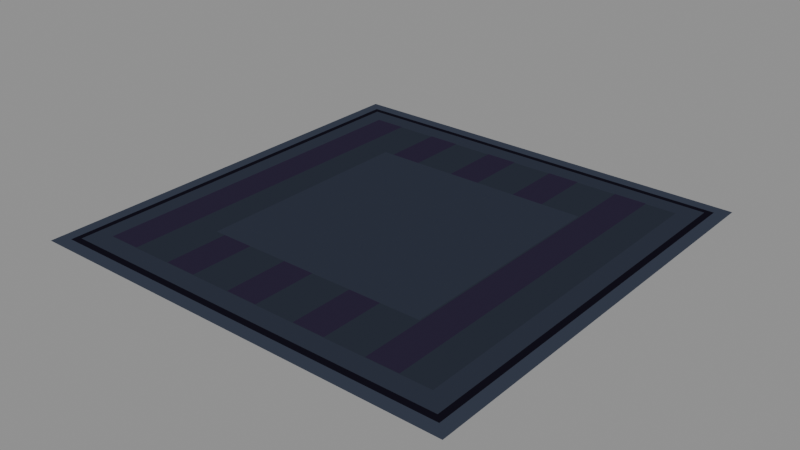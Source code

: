 # Source: ground-hatch.blend  (saved by Blender 5.2.44; exported with 4.5.12 LTS)
import bpy
from mathutils import Matrix  # noqa: F401  (used for matrix-valued properties, if any)

bpy.ops.wm.read_factory_settings(use_empty=True)
scene = bpy.context.scene
scene.name = 'Scene'

# ---- materials (node trees are filled in below, after node groups)
mat_pal_floor_1 = bpy.data.materials.new('pal-floor_1')
mat_pal_ink_0 = bpy.data.materials.new('pal-ink_0')
mat_pal_dim_0 = bpy.data.materials.new('pal-dim_0')
mat_pal_floor_0 = bpy.data.materials.new('pal-floor_0')
mat_pal_ink_1 = bpy.data.materials.new('pal-ink_1')

# ---- material node trees
mat_pal_floor_1.use_nodes = True; mat_pal_floor_1.node_tree.nodes.clear()
_N = mat_pal_floor_1.node_tree.nodes; _L = mat_pal_floor_1.node_tree.links
n0 = _N.new('ShaderNodeOutputMaterial'); n0.name = 'Material Output'; n0.location = (0, 0)
n1 = _N.new('ShaderNodeEmission'); n1.name = 'Emission'; n1.location = (0, 0)
n1.inputs[0].default_value = (0.03689, 0.04519, 0.06848, 1.0)
_L.new(n1.outputs[0], n0.inputs[0])
n0.is_active_output = True
mat_pal_ink_0.use_nodes = True; mat_pal_ink_0.node_tree.nodes.clear()
_N = mat_pal_ink_0.node_tree.nodes; _L = mat_pal_ink_0.node_tree.links
n0 = _N.new('ShaderNodeOutputMaterial'); n0.name = 'Material Output'; n0.location = (0, 0)
n1 = _N.new('ShaderNodeEmission'); n1.name = 'Emission'; n1.location = (0, 0)
n1.inputs[0].default_value = (0.006995, 0.006049, 0.01161, 1.0)
_L.new(n1.outputs[0], n0.inputs[0])
n0.is_active_output = True
mat_pal_dim_0.use_nodes = True; mat_pal_dim_0.node_tree.nodes.clear()
_N = mat_pal_dim_0.node_tree.nodes; _L = mat_pal_dim_0.node_tree.links
n0 = _N.new('ShaderNodeOutputMaterial'); n0.name = 'Material Output'; n0.location = (0, 0)
n1 = _N.new('ShaderNodeEmission'); n1.name = 'Emission'; n1.location = (0, 0)
n1.inputs[0].default_value = (0.02732, 0.0331, 0.05127, 1.0)
_L.new(n1.outputs[0], n0.inputs[0])
n0.is_active_output = True
mat_pal_floor_0.use_nodes = True; mat_pal_floor_0.node_tree.nodes.clear()
_N = mat_pal_floor_0.node_tree.nodes; _L = mat_pal_floor_0.node_tree.links
n0 = _N.new('ShaderNodeOutputMaterial'); n0.name = 'Material Output'; n0.location = (0, 0)
n1 = _N.new('ShaderNodeEmission'); n1.name = 'Emission'; n1.location = (0, 0)
n1.inputs[0].default_value = (0.02315, 0.02843, 0.04231, 1.0)
_L.new(n1.outputs[0], n0.inputs[0])
n0.is_active_output = True
mat_pal_ink_1.use_nodes = True; mat_pal_ink_1.node_tree.nodes.clear()
_N = mat_pal_ink_1.node_tree.nodes; _L = mat_pal_ink_1.node_tree.links
n0 = _N.new('ShaderNodeOutputMaterial'); n0.name = 'Material Output'; n0.location = (0, 0)
n1 = _N.new('ShaderNodeEmission'); n1.name = 'Emission'; n1.location = (0, 0)
n1.inputs[0].default_value = (0.02315, 0.01764, 0.03955, 1.0)
_L.new(n1.outputs[0], n0.inputs[0])
n0.is_active_output = True

# ---- meshes
me_deck = bpy.data.meshes.new('deck')
me_deck.from_pydata([(-1.0, -1.0, 0.002), (1.0, -1.0, 0.002), (1.0, 1.0, 0.002), (-1.0, 1.0, 0.002)], [], [(0, 1, 2, 3)])
me_deck.materials.append(mat_pal_floor_1)
me_deck.update()
me_outline = bpy.data.meshes.new('outline')
me_outline.from_pydata([(-0.9428, -0.9428, 0.004), (0.9428, -0.9428, 0.004), (0.9428, 0.9428, 0.004), (-0.9428, 0.9428, 0.004)], [], [(0, 1, 2, 3)])
me_outline.materials.append(mat_pal_ink_0)
me_outline.update()
me_frame = bpy.data.meshes.new('frame')
me_frame.from_pydata([(-0.9133, -0.9133, 0.006), (0.9133, -0.9133, 0.006), (0.9133, 0.9133, 0.006), (-0.9133, 0.9133, 0.006)], [], [(0, 1, 2, 3)])
me_frame.materials.append(mat_pal_dim_0)
me_frame.update()
me_leaf = bpy.data.meshes.new('leaf')
me_leaf.from_pydata([(-0.825, -0.825, 0.008), (0.825, -0.825, 0.008), (0.825, 0.825, 0.008), (-0.825, 0.825, 0.008)], [], [(0, 3, 2, 1)])
me_leaf.materials.append(mat_pal_floor_0)
me_leaf.update()
me_slat_0 = bpy.data.meshes.new('slat-0')
me_slat_0.from_pydata([(-0.825, -0.825, 0.01), (-0.675, -0.825, 0.01), (-0.675, 0.825, 0.01), (-0.825, 0.825, 0.01)], [], [(0, 1, 2, 3)])
me_slat_0.materials.append(mat_pal_ink_1)
me_slat_0.update()
me_slat_1 = bpy.data.meshes.new('slat-1')
me_slat_1.from_pydata([(-0.485, -0.825, 0.01), (-0.335, -0.825, 0.01), (-0.335, 0.825, 0.01), (-0.485, 0.825, 0.01)], [], [(0, 1, 2, 3)])
me_slat_1.materials.append(mat_pal_ink_1)
me_slat_1.update()
me_slat_2 = bpy.data.meshes.new('slat-2')
me_slat_2.from_pydata([(-0.145, -0.825, 0.01), (0.005042, -0.825, 0.01), (0.005042, 0.825, 0.01), (-0.145, 0.825, 0.01)], [], [(0, 1, 2, 3)])
me_slat_2.materials.append(mat_pal_ink_1)
me_slat_2.update()
me_slat_3 = bpy.data.meshes.new('slat-3')
me_slat_3.from_pydata([(0.195, -0.825, 0.01), (0.345, -0.825, 0.01), (0.345, 0.825, 0.01), (0.195, 0.825, 0.01)], [], [(0, 1, 2, 3)])
me_slat_3.materials.append(mat_pal_ink_1)
me_slat_3.update()
me_slat_4 = bpy.data.meshes.new('slat-4')
me_slat_4.from_pydata([(0.535, -0.825, 0.01), (0.685, -0.825, 0.01), (0.685, 0.825, 0.01), (0.535, 0.825, 0.01)], [], [(0, 1, 2, 3)])
me_slat_4.materials.append(mat_pal_ink_1)
me_slat_4.update()
me_pad = bpy.data.meshes.new('pad')
me_pad.from_pydata([(-0.5303, -0.5303, 0.012), (0.5303, -0.5303, 0.012), (0.5303, 0.5303, 0.012), (-0.5303, 0.5303, 0.012)], [], [(0, 1, 2, 3)])
me_pad.materials.append(mat_pal_dim_0)
me_pad.update()

# ---- objects
ob_deck = bpy.data.objects.new('deck', me_deck)
ob_outline = bpy.data.objects.new('outline', me_outline)
ob_frame = bpy.data.objects.new('frame', me_frame)
ob_leaf = bpy.data.objects.new('leaf', me_leaf)
ob_slat_0 = bpy.data.objects.new('slat-0', me_slat_0)
ob_slat_1 = bpy.data.objects.new('slat-1', me_slat_1)
ob_slat_2 = bpy.data.objects.new('slat-2', me_slat_2)
ob_slat_3 = bpy.data.objects.new('slat-3', me_slat_3)
ob_slat_4 = bpy.data.objects.new('slat-4', me_slat_4)
ob_pad = bpy.data.objects.new('pad', me_pad)

# ---- transforms, parenting, visibility, modifiers, constraints
ob_deck.location = (-0.02945, 0.02945, 0.0)
ob_outline.location = (-0.02945, 0.02945, 0.0)
ob_frame.location = (-0.02945, 0.02945, 0.0)
ob_leaf.location = (-0.02945, 0.02945, 0.0)
ob_slat_0.location = (-0.02945, 0.02945, 0.0)
ob_slat_1.location = (-0.02945, 0.02945, 0.0)
ob_slat_2.location = (-0.02945, 0.02945, 0.0)
ob_slat_3.location = (-0.02945, 0.02945, 0.0)
ob_slat_4.location = (-0.02945, 0.02945, 0.0)
ob_pad.location = (-0.02945, 0.02945, 0.0)

# ---- collection membership
scene.collection.objects.link(ob_deck)
scene.collection.objects.link(ob_outline)
scene.collection.objects.link(ob_frame)
scene.collection.objects.link(ob_leaf)
scene.collection.objects.link(ob_slat_0)
scene.collection.objects.link(ob_slat_1)
scene.collection.objects.link(ob_slat_2)
scene.collection.objects.link(ob_slat_3)
scene.collection.objects.link(ob_slat_4)
scene.collection.objects.link(ob_pad)

# ---- scene / render settings (as saved in the file)
scene.frame_start = 1; scene.frame_end = 250; scene.frame_set(1)
scene.render.engine = 'BLENDER_EEVEE_NEXT'
scene.render.bake_bias = 0.0
scene.render.bake_samples = 0
scene.render.compositor_device = 'GPU'
scene.eevee.use_volume_custom_range = False
scene.eevee.fast_gi_thickness_near = 0.1
scene.eevee.fast_gi_thickness_far = 0.0
scene.eevee.ray_tracing_options.screen_trace_thickness = 0.1
bpy.context.view_layer.update()

# ---- added for rendering (the .blend has no active camera and no usable light): camera, sun + grey world if the file has none
cam_auto = bpy.data.cameras.new('AutoCamera')
cam_auto.lens = 50.0
cam_auto.sensor_width = 36.0
cam_auto.clip_end = 1000.0
ob_auto_camera = bpy.data.objects.new('AutoCamera', cam_auto)
scene.collection.objects.link(ob_auto_camera)
ob_auto_camera.location = (2.5875, -3.11089, 2.10056)
ob_auto_camera.rotation_euler = (1.09748, -7.21219e-08, 0.694738)
scene.camera = ob_auto_camera
light_auto_sun = bpy.data.lights.new('AutoSun', 'SUN')
light_auto_sun.energy = 3.0
light_auto_sun.angle = 0.0523599
ob_auto_sun = bpy.data.objects.new('AutoSun', light_auto_sun)
scene.collection.objects.link(ob_auto_sun)
ob_auto_sun.rotation_euler = (0.872665, 0.174533, 0.523599)
if scene.world is None:
    world_auto = bpy.data.worlds.new('AutoWorld')
    world_auto.color = (0.3, 0.3, 0.3)
    scene.world = world_auto
bpy.context.view_layer.update()
